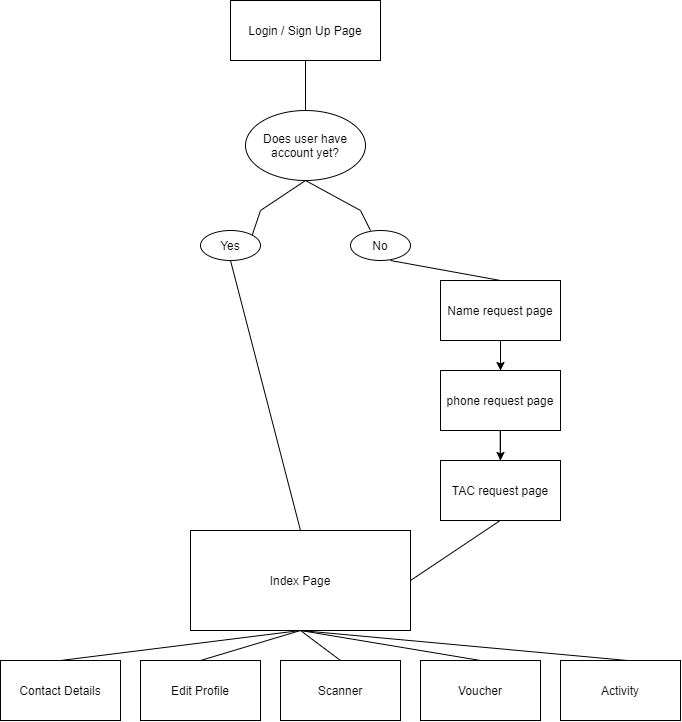

The diagram above was exported from draw.io. Its source (the exported page's mxGraphModel, read from the mxfile embedded in the PNG):
<mxGraphModel dx="1826" dy="781" grid="1" gridSize="10" guides="1" tooltips="1" connect="1" arrows="1" fold="1" page="1" pageScale="1" pageWidth="850" pageHeight="1100" math="0" shadow="0" extFonts="Permanent Marker^https://fonts.googleapis.com/css?family=Permanent+Marker">
  <root>
    <mxCell id="0" />
    <mxCell id="1" parent="0" />
    <mxCell id="LAAVzbEtG51p1FWdM99t-1" value="Login / Sign Up Page" style="rounded=0;whiteSpace=wrap;html=1;" vertex="1" parent="1">
      <mxGeometry x="410" y="70" width="150" height="60" as="geometry" />
    </mxCell>
    <mxCell id="LAAVzbEtG51p1FWdM99t-2" value="Does user have account yet?" style="ellipse;whiteSpace=wrap;html=1;" vertex="1" parent="1">
      <mxGeometry x="425" y="180" width="120" height="70" as="geometry" />
    </mxCell>
    <mxCell id="LAAVzbEtG51p1FWdM99t-3" value="" style="endArrow=none;html=1;rounded=0;exitX=0.5;exitY=0;exitDx=0;exitDy=0;" edge="1" parent="1" source="LAAVzbEtG51p1FWdM99t-2">
      <mxGeometry width="50" height="50" relative="1" as="geometry">
        <mxPoint x="370" y="280" as="sourcePoint" />
        <mxPoint x="485" y="130" as="targetPoint" />
      </mxGeometry>
    </mxCell>
    <mxCell id="LAAVzbEtG51p1FWdM99t-4" value="Yes" style="ellipse;whiteSpace=wrap;html=1;" vertex="1" parent="1">
      <mxGeometry x="380" y="300" width="60" height="30" as="geometry" />
    </mxCell>
    <mxCell id="LAAVzbEtG51p1FWdM99t-6" value="No" style="ellipse;whiteSpace=wrap;html=1;" vertex="1" parent="1">
      <mxGeometry x="530" y="300" width="60" height="30" as="geometry" />
    </mxCell>
    <mxCell id="LAAVzbEtG51p1FWdM99t-7" value="" style="endArrow=none;html=1;rounded=0;exitX=1;exitY=0;exitDx=0;exitDy=0;entryX=0.5;entryY=1;entryDx=0;entryDy=0;" edge="1" parent="1" source="LAAVzbEtG51p1FWdM99t-4" target="LAAVzbEtG51p1FWdM99t-2">
      <mxGeometry width="50" height="50" relative="1" as="geometry">
        <mxPoint x="495" y="190" as="sourcePoint" />
        <mxPoint x="495" y="140" as="targetPoint" />
        <Array as="points">
          <mxPoint x="440" y="280" />
        </Array>
      </mxGeometry>
    </mxCell>
    <mxCell id="LAAVzbEtG51p1FWdM99t-8" value="" style="endArrow=none;html=1;rounded=0;entryX=0.5;entryY=1;entryDx=0;entryDy=0;" edge="1" parent="1" target="LAAVzbEtG51p1FWdM99t-2">
      <mxGeometry width="50" height="50" relative="1" as="geometry">
        <mxPoint x="550" y="300" as="sourcePoint" />
        <mxPoint x="495" y="260" as="targetPoint" />
        <Array as="points">
          <mxPoint x="540" y="280" />
        </Array>
      </mxGeometry>
    </mxCell>
    <mxCell id="LAAVzbEtG51p1FWdM99t-9" value="Index Page" style="rounded=0;whiteSpace=wrap;html=1;" vertex="1" parent="1">
      <mxGeometry x="370" y="600" width="220" height="100" as="geometry" />
    </mxCell>
    <mxCell id="LAAVzbEtG51p1FWdM99t-10" value="" style="endArrow=none;html=1;rounded=0;entryX=0.5;entryY=1;entryDx=0;entryDy=0;exitX=0.5;exitY=0;exitDx=0;exitDy=0;" edge="1" parent="1" source="LAAVzbEtG51p1FWdM99t-9" target="LAAVzbEtG51p1FWdM99t-4">
      <mxGeometry width="50" height="50" relative="1" as="geometry">
        <mxPoint x="490" y="440" as="sourcePoint" />
        <mxPoint x="540" y="390" as="targetPoint" />
      </mxGeometry>
    </mxCell>
    <mxCell id="LAAVzbEtG51p1FWdM99t-16" value="" style="edgeStyle=orthogonalEdgeStyle;rounded=0;orthogonalLoop=1;jettySize=auto;html=1;" edge="1" parent="1" source="LAAVzbEtG51p1FWdM99t-11" target="LAAVzbEtG51p1FWdM99t-13">
      <mxGeometry relative="1" as="geometry" />
    </mxCell>
    <mxCell id="LAAVzbEtG51p1FWdM99t-11" value="Name request page" style="rounded=0;whiteSpace=wrap;html=1;" vertex="1" parent="1">
      <mxGeometry x="620" y="350" width="120" height="60" as="geometry" />
    </mxCell>
    <mxCell id="LAAVzbEtG51p1FWdM99t-12" value="" style="endArrow=none;html=1;rounded=0;entryX=0.5;entryY=1;entryDx=0;entryDy=0;exitX=0.5;exitY=0;exitDx=0;exitDy=0;" edge="1" parent="1" source="LAAVzbEtG51p1FWdM99t-11">
      <mxGeometry width="50" height="50" relative="1" as="geometry">
        <mxPoint x="630" y="550" as="sourcePoint" />
        <mxPoint x="570" y="330" as="targetPoint" />
      </mxGeometry>
    </mxCell>
    <mxCell id="LAAVzbEtG51p1FWdM99t-19" value="" style="edgeStyle=orthogonalEdgeStyle;rounded=0;orthogonalLoop=1;jettySize=auto;html=1;" edge="1" parent="1" source="LAAVzbEtG51p1FWdM99t-13" target="LAAVzbEtG51p1FWdM99t-15">
      <mxGeometry relative="1" as="geometry" />
    </mxCell>
    <mxCell id="LAAVzbEtG51p1FWdM99t-13" value="phone request page" style="rounded=0;whiteSpace=wrap;html=1;" vertex="1" parent="1">
      <mxGeometry x="620" y="440" width="120" height="60" as="geometry" />
    </mxCell>
    <mxCell id="LAAVzbEtG51p1FWdM99t-14" value="" style="endArrow=none;html=1;rounded=0;entryX=0.5;entryY=1;entryDx=0;entryDy=0;exitX=0.5;exitY=0;exitDx=0;exitDy=0;" edge="1" parent="1" source="LAAVzbEtG51p1FWdM99t-13" target="LAAVzbEtG51p1FWdM99t-11">
      <mxGeometry width="50" height="50" relative="1" as="geometry">
        <mxPoint x="690" y="360" as="sourcePoint" />
        <mxPoint x="580" y="340" as="targetPoint" />
      </mxGeometry>
    </mxCell>
    <mxCell id="LAAVzbEtG51p1FWdM99t-15" value="TAC request page" style="rounded=0;whiteSpace=wrap;html=1;" vertex="1" parent="1">
      <mxGeometry x="620" y="530" width="120" height="60" as="geometry" />
    </mxCell>
    <mxCell id="LAAVzbEtG51p1FWdM99t-17" value="" style="endArrow=none;html=1;rounded=0;entryX=0.5;entryY=1;entryDx=0;entryDy=0;exitX=0.5;exitY=0;exitDx=0;exitDy=0;" edge="1" parent="1">
      <mxGeometry width="50" height="50" relative="1" as="geometry">
        <mxPoint x="679.71" y="530" as="sourcePoint" />
        <mxPoint x="679.71" y="500" as="targetPoint" />
        <Array as="points" />
      </mxGeometry>
    </mxCell>
    <mxCell id="LAAVzbEtG51p1FWdM99t-22" value="" style="endArrow=none;html=1;rounded=0;entryX=0.5;entryY=1;entryDx=0;entryDy=0;exitX=1;exitY=0.5;exitDx=0;exitDy=0;" edge="1" parent="1" source="LAAVzbEtG51p1FWdM99t-9">
      <mxGeometry width="50" height="50" relative="1" as="geometry">
        <mxPoint x="680" y="610" as="sourcePoint" />
        <mxPoint x="679.7100000000003" y="590" as="targetPoint" />
        <Array as="points" />
      </mxGeometry>
    </mxCell>
    <mxCell id="LAAVzbEtG51p1FWdM99t-25" value="Contact Details" style="rounded=0;whiteSpace=wrap;html=1;" vertex="1" parent="1">
      <mxGeometry x="180" y="730" width="120" height="60" as="geometry" />
    </mxCell>
    <mxCell id="LAAVzbEtG51p1FWdM99t-26" value="Edit Profile" style="rounded=0;whiteSpace=wrap;html=1;" vertex="1" parent="1">
      <mxGeometry x="320" y="730" width="120" height="60" as="geometry" />
    </mxCell>
    <mxCell id="LAAVzbEtG51p1FWdM99t-27" value="Scanner" style="rounded=0;whiteSpace=wrap;html=1;" vertex="1" parent="1">
      <mxGeometry x="460" y="730" width="120" height="60" as="geometry" />
    </mxCell>
    <mxCell id="LAAVzbEtG51p1FWdM99t-28" value="Activity" style="rounded=0;whiteSpace=wrap;html=1;" vertex="1" parent="1">
      <mxGeometry x="740" y="730" width="120" height="60" as="geometry" />
    </mxCell>
    <mxCell id="LAAVzbEtG51p1FWdM99t-29" value="Voucher" style="rounded=0;whiteSpace=wrap;html=1;" vertex="1" parent="1">
      <mxGeometry x="600" y="730" width="120" height="60" as="geometry" />
    </mxCell>
    <mxCell id="LAAVzbEtG51p1FWdM99t-30" value="" style="endArrow=none;html=1;rounded=0;exitX=1;exitY=0.5;exitDx=0;exitDy=0;" edge="1" parent="1">
      <mxGeometry width="50" height="50" relative="1" as="geometry">
        <mxPoint x="240" y="730" as="sourcePoint" />
        <mxPoint x="480" y="700" as="targetPoint" />
        <Array as="points" />
      </mxGeometry>
    </mxCell>
    <mxCell id="LAAVzbEtG51p1FWdM99t-31" value="" style="endArrow=none;html=1;rounded=0;entryX=0.5;entryY=1;entryDx=0;entryDy=0;exitX=0.5;exitY=0;exitDx=0;exitDy=0;" edge="1" parent="1" source="LAAVzbEtG51p1FWdM99t-26" target="LAAVzbEtG51p1FWdM99t-9">
      <mxGeometry width="50" height="50" relative="1" as="geometry">
        <mxPoint x="250" y="740" as="sourcePoint" />
        <mxPoint x="499.68000000000006" y="713.7" as="targetPoint" />
        <Array as="points" />
      </mxGeometry>
    </mxCell>
    <mxCell id="LAAVzbEtG51p1FWdM99t-32" value="" style="endArrow=none;html=1;rounded=0;entryX=0.5;entryY=1;entryDx=0;entryDy=0;exitX=0.5;exitY=0;exitDx=0;exitDy=0;" edge="1" parent="1" source="LAAVzbEtG51p1FWdM99t-27" target="LAAVzbEtG51p1FWdM99t-9">
      <mxGeometry width="50" height="50" relative="1" as="geometry">
        <mxPoint x="390" y="740" as="sourcePoint" />
        <mxPoint x="490" y="710" as="targetPoint" />
        <Array as="points" />
      </mxGeometry>
    </mxCell>
    <mxCell id="LAAVzbEtG51p1FWdM99t-33" value="" style="endArrow=none;html=1;rounded=0;" edge="1" parent="1">
      <mxGeometry width="50" height="50" relative="1" as="geometry">
        <mxPoint x="660" y="730" as="sourcePoint" />
        <mxPoint x="480" y="700" as="targetPoint" />
        <Array as="points" />
      </mxGeometry>
    </mxCell>
    <mxCell id="LAAVzbEtG51p1FWdM99t-34" value="" style="endArrow=none;html=1;rounded=0;exitX=0.558;exitY=0.028;exitDx=0;exitDy=0;exitPerimeter=0;entryX=0.5;entryY=1;entryDx=0;entryDy=0;" edge="1" parent="1" target="LAAVzbEtG51p1FWdM99t-9">
      <mxGeometry width="50" height="50" relative="1" as="geometry">
        <mxPoint x="806.96" y="730.0000000000001" as="sourcePoint" />
        <mxPoint x="620" y="698.32" as="targetPoint" />
        <Array as="points" />
      </mxGeometry>
    </mxCell>
  </root>
</mxGraphModel>